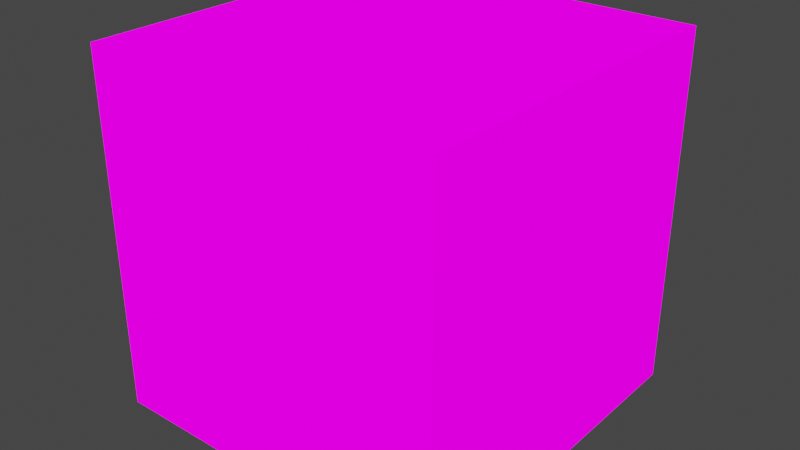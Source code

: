 # Source: skyBoxRedo.blend  (saved by Blender 2.82.7; exported with 4.5.12 LTS)
import bpy
from mathutils import Matrix  # noqa: F401  (used for matrix-valued properties, if any)

bpy.ops.wm.read_factory_settings(use_empty=True)
scene = bpy.context.scene
scene.name = 'Scene'

# ---- collections
col_collection = bpy.data.collections.new('Collection'); scene.collection.children.link(col_collection)

# ---- images (referenced by path relative to the original .blend; pixels are not part of the script)
import os
ASSET_DIR = os.environ.get("B2B_ASSET_DIR", "")  # directory of the original .blend (textures are referenced by path, not embedded)
HERE = os.path.dirname(os.path.abspath(__file__))  # packed textures are extracted next to this script under _unpacked/

def load_image(name, relpath, width, height, colorspace="sRGB"):
    """Load a texture the original file referenced (path relative to the .blend, or extracted next to this script)."""
    p = next((c for c in (os.path.join(HERE, relpath), os.path.join(ASSET_DIR, relpath)) if relpath and os.path.exists(c)), "")
    if p:
        img = bpy.data.images.load(p, check_existing=True)
        img.name = name
    else:  # same state as the original file: an image datablock whose file is absent (Cycles renders it pink)
        img = bpy.data.images.new(name, width, height)
        img.source = "FILE"
        img.filepath = "//" + (relpath or name)
    img.colorspace_settings.name = colorspace
    return img
img_cubemap3_png = load_image('cubemap3.png', 'skybox/cubemap3.png', 1024, 1024, 'sRGB')

# ---- materials (node trees are filled in below, after node groups)
mat_material_001 = bpy.data.materials.new('Material.001')
mat_material_001.use_transparent_shadow = False

# ---- material node trees
mat_material_001.use_nodes = True; mat_material_001.node_tree.nodes.clear()
_N = mat_material_001.node_tree.nodes; _L = mat_material_001.node_tree.links
n0 = _N.new('ShaderNodeTexImage'); n0.name = 'Image Texture'; n0.location = (-446, 244)
n0.image = img_cubemap3_png
n1 = _N.new('ShaderNodeBsdfPrincipled'); n1.name = 'Principled BSDF'; n1.location = (-84, 425)
n1.distribution = 'GGX'
n1.subsurface_method = 'BURLEY'
n1.inputs[2].default_value = 0.0
n1.inputs[3].default_value = 1.45
n1.inputs[13].default_value = 0.0
n1.inputs[20].default_value = 0.0
n1.inputs[28].default_value = 1.0
n2 = _N.new('ShaderNodeOutputMaterial'); n2.name = 'Material Output'; n2.location = (511, 264)
_L.new(n0.outputs[0], n1.inputs[27])
_L.new(n1.outputs[0], n2.inputs[0])
_L.new(n0.outputs[0], n1.inputs[0])
_L.new(n0.outputs[1], n1.inputs[4])
n2.is_active_output = True

# ---- world
world_world = bpy.data.worlds.new('World'); scene.world = world_world
world_world.use_nodes = True; world_world.node_tree.nodes.clear()
_N = world_world.node_tree.nodes; _L = world_world.node_tree.links
n0 = _N.new('ShaderNodeOutputWorld'); n0.name = 'World Output'; n0.location = (300, 300)
n1 = _N.new('ShaderNodeBackground'); n1.name = 'Background'; n1.location = (10, 300)
n1.inputs[0].default_value = (0.05088, 0.05088, 0.05088, 1.0)
_L.new(n1.outputs[0], n0.inputs[0])
n0.is_active_output = True
world_world.color = (0.05088, 0.05088, 0.05088)
world_world.use_sun_shadow = False
world_world.sun_shadow_jitter_overblur = 0.0

# ---- meshes
me_cube_001 = bpy.data.meshes.new('Cube.001')
me_cube_001.from_pydata([(-1.0, -1.0, -1.0), (-1.0, -1.0, 1.0), (-1.0, 1.0, -1.0), (-1.0, 1.0, 1.0), (1.0, -1.0, -1.0), (1.0, -1.0, 1.0), (1.0, 1.0, -1.0), (1.0, 1.0, 1.0)], [], [(0, 2, 3, 1), (2, 6, 7, 3), (6, 4, 5, 7), (4, 0, 1, 5), (2, 0, 4, 6), (7, 5, 1, 3)])
_uv = me_cube_001.uv_layers.new(name='UVMap')
_uv.uv.foreach_set('vector', [0.9985, 0.3354, 0.7493, 0.3354, 0.7493, 0.6646, 0.9985, 0.6646, 0.7493, 0.3354, 0.5, 0.3354, 0.5, 0.6646, 0.7493, 0.6646, 0.5, 0.3354, 0.2507, 0.3345, 0.2512, 0.6651, 0.5, 0.6646, 0.2507, 0.3345, 0.0005516, 0.3345, 0.001022, 0.6651, 0.2512, 0.6651, 0.5, 0.0005355, 0.2508, 0.0005223, 0.2507, 0.3345, 0.5, 0.3354, 0.5, 0.6646, 0.2512, 0.6651, 0.2507, 0.9989, 0.5, 0.9989])
me_cube_001.materials.append(mat_material_001)
me_cube_001.use_remesh_fix_poles = True
me_cube_001.use_remesh_preserve_attributes = False
me_cube_001.use_mirror_vertex_groups = False
me_cube_001.update()

# ---- objects
ob_cube = bpy.data.objects.new('Cube', me_cube_001)

# ---- transforms, parenting, visibility, modifiers, constraints
ob_cube.location = (0.0, 0.0, 0.0)
ob_cube.lineart.crease_threshold = 0.0

# ---- collection membership
col_collection.objects.link(ob_cube)

# ---- scene / render settings (as saved in the file)
scene.frame_start = 1; scene.frame_end = 250; scene.frame_set(1)
scene.render.engine = 'BLENDER_EEVEE_NEXT'
scene.cycles.use_denoising = False
scene.cycles.samples = 128
scene.cycles.sampling_pattern = 'TABULATED_SOBOL'
scene.cycles.use_adaptive_sampling = False
scene.cycles.use_light_tree = False
scene.view_settings.view_transform = 'Filmic'
bpy.context.view_layer.update()

# ---- added for rendering (the .blend has no active camera and no usable light): camera, sun
cam_auto = bpy.data.cameras.new('AutoCamera')
cam_auto.lens = 50.0
cam_auto.sensor_width = 36.0
cam_auto.clip_end = 1000.0
ob_auto_camera = bpy.data.objects.new('AutoCamera', cam_auto)
scene.collection.objects.link(ob_auto_camera)
ob_auto_camera.location = (3.20507, -3.84609, 2.56406)
ob_auto_camera.rotation_euler = (1.09748, -7.21219e-08, 0.694738)
scene.camera = ob_auto_camera
light_auto_sun = bpy.data.lights.new('AutoSun', 'SUN')
light_auto_sun.energy = 3.0
light_auto_sun.angle = 0.0523599
ob_auto_sun = bpy.data.objects.new('AutoSun', light_auto_sun)
scene.collection.objects.link(ob_auto_sun)
ob_auto_sun.rotation_euler = (0.872665, 0.174533, 0.523599)
bpy.context.view_layer.update()
